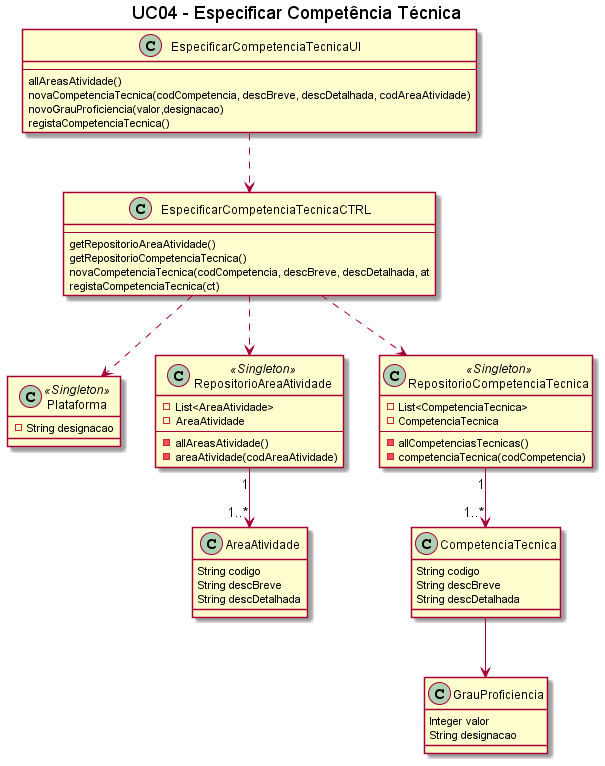

The diagram above was rendered by PlantUML. Its source (embedded in the PNG):
@startuml
title UC04 - Especificar Competência Técnica

class Plataforma <<Singleton>> {
    -String designacao
}

class EspecificarCompetenciaTecnicaUI{
    --
    allAreasAtividade()
    novaCompetenciaTecnica(codCompetencia, descBreve, descDetalhada, codAreaAtividade)
    novoGrauProficiencia(valor,designacao)
    registaCompetenciaTecnica()
}

class EspecificarCompetenciaTecnicaCTRL{
    --
    getRepositorioAreaAtividade()
    getRepositorioCompetenciaTecnica()
    novaCompetenciaTecnica(codCompetencia, descBreve, descDetalhada, at
    registaCompetenciaTecnica(ct)
}

class AreaAtividade{
    String codigo
    String descBreve
    String descDetalhada
}

class CompetenciaTecnica{
    String codigo
    String descBreve
    String descDetalhada
}

class GrauProficiencia{
    Integer valor
    String designacao
}

class RepositorioAreaAtividade <<Singleton>>{
    -List<AreaAtividade>
    -AreaAtividade
    --
    -allAreasAtividade()
    -areaAtividade(codAreaAtividade)
}

class RepositorioCompetenciaTecnica <<Singleton>>{
    -List<CompetenciaTecnica>
    -CompetenciaTecnica
    --
    -allCompetenciasTecnicas()
    -competenciaTecnica(codCompetencia)
}

EspecificarCompetenciaTecnicaUI ..> EspecificarCompetenciaTecnicaCTRL
EspecificarCompetenciaTecnicaCTRL ..> Plataforma
EspecificarCompetenciaTecnicaCTRL ..> RepositorioAreaAtividade
EspecificarCompetenciaTecnicaCTRL ..> RepositorioCompetenciaTecnica
RepositorioAreaAtividade "1" --> "1..*" AreaAtividade
RepositorioCompetenciaTecnica "1" --> "1..*" CompetenciaTecnica
CompetenciaTecnica --> GrauProficiencia

@enduml